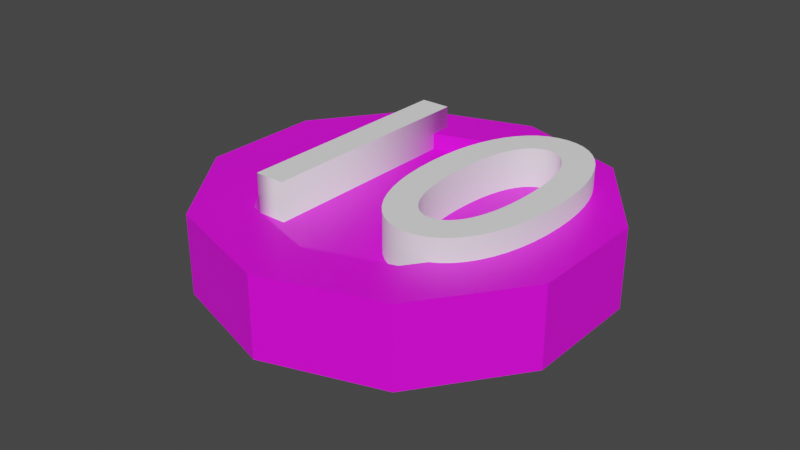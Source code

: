 # Source: R-10.blend  (saved by Blender 2.91.10; exported with 4.5.12 LTS)
import bpy
from mathutils import Matrix  # noqa: F401  (used for matrix-valued properties, if any)

bpy.ops.wm.read_factory_settings(use_empty=True)
scene = bpy.context.scene
scene.name = 'Scene'

# ---- collections
col_collection = bpy.data.collections.new('Collection'); scene.collection.children.link(col_collection)

# ---- images (referenced by path relative to the original .blend; pixels are not part of the script)
import os
ASSET_DIR = os.environ.get("B2B_ASSET_DIR", "")  # directory of the original .blend (textures are referenced by path, not embedded)
HERE = os.path.dirname(os.path.abspath(__file__))  # packed textures are extracted next to this script under _unpacked/

def load_image(name, relpath, width, height, colorspace="sRGB"):
    """Load a texture the original file referenced (path relative to the .blend, or extracted next to this script)."""
    p = next((c for c in (os.path.join(HERE, relpath), os.path.join(ASSET_DIR, relpath)) if relpath and os.path.exists(c)), "")
    if p:
        img = bpy.data.images.load(p, check_existing=True)
        img.name = name
    else:  # same state as the original file: an image datablock whose file is absent (Cycles renders it pink)
        img = bpy.data.images.new(name, width, height)
        img.source = "FILE"
        img.filepath = "//" + (relpath or name)
    img.colorspace_settings.name = colorspace
    return img
img_imphenziapalette01_256_gradient_png_001 = load_image('ImphenziaPalette01-256-Gradient.png.001', 'ImphenziaPalette01-256-Gradient.png', 1024, 1024, 'sRGB')

# ---- materials (node trees are filled in below, after node groups)
mat_material_001 = bpy.data.materials.new('Material.001')
mat_material_001.use_transparent_shadow = False
mat_material_002 = bpy.data.materials.new('Material.002')
mat_material_002.use_transparent_shadow = False

# ---- material node trees
mat_material_001.use_nodes = True; mat_material_001.node_tree.nodes.clear()
_N = mat_material_001.node_tree.nodes; _L = mat_material_001.node_tree.links
n0 = _N.new('ShaderNodeOutputMaterial'); n0.name = 'Material Output'; n0.location = (300, 300)
n1 = _N.new('ShaderNodeBsdfPrincipled'); n1.name = 'Principled BSDF'; n1.location = (10, 300)
n1.distribution = 'GGX'
n1.subsurface_method = 'BURLEY'
n1.inputs[3].default_value = 1.45
n1.inputs[27].default_value = (0.0, 0.0, 0.0, 1.0)
n1.inputs[28].default_value = 1.0
n2 = _N.new('ShaderNodeTexImage'); n2.name = 'Image Texture'; n2.location = (-283, 180)
n2.image = img_imphenziapalette01_256_gradient_png_001
_L.new(n1.outputs[0], n0.inputs[0])
_L.new(n2.outputs[0], n1.inputs[0])
n0.is_active_output = True
mat_material_002.use_nodes = True; mat_material_002.node_tree.nodes.clear()
_N = mat_material_002.node_tree.nodes; _L = mat_material_002.node_tree.links
n0 = _N.new('ShaderNodeBsdfPrincipled'); n0.name = 'Principled BSDF'; n0.location = (10, 300)
n0.distribution = 'GGX'
n0.subsurface_method = 'BURLEY'
n0.inputs[0].default_value = (1.0, 1.0, 1.0, 1.0)
n0.inputs[3].default_value = 1.45
n0.inputs[27].default_value = (0.0, 0.0, 0.0, 1.0)
n0.inputs[28].default_value = 1.0
n1 = _N.new('ShaderNodeOutputMaterial'); n1.name = 'Material Output'; n1.location = (300, 300)
_L.new(n0.outputs[0], n1.inputs[0])
n1.is_active_output = True

# ---- world
world_world = bpy.data.worlds.new('World'); scene.world = world_world
world_world.use_nodes = True; world_world.node_tree.nodes.clear()
_N = world_world.node_tree.nodes; _L = world_world.node_tree.links
n0 = _N.new('ShaderNodeOutputWorld'); n0.name = 'World Output'; n0.location = (300, 300)
n1 = _N.new('ShaderNodeBackground'); n1.name = 'Background'; n1.location = (10, 300)
n1.inputs[0].default_value = (0.05088, 0.05088, 0.05088, 1.0)
_L.new(n1.outputs[0], n0.inputs[0])
n0.is_active_output = True
world_world.color = (0.05088, 0.05088, 0.05088)
world_world.use_sun_shadow = False
world_world.sun_shadow_jitter_overblur = 0.0

# ---- meshes
me_cylinder = bpy.data.meshes.new('Cylinder')
me_cylinder.from_pydata([(2.086e-07, 0.2512, -0.07267), (2.086e-07, 0.2512, 0.07048), (0.1476, 0.2032, -0.07267), (0.1476, 0.2032, 0.07048), (0.2389, 0.07761, -0.07267), (0.2389, 0.07761, 0.07048), (0.2389, -0.07761, -0.07267), (0.2389, -0.07761, 0.07048), (0.1476, -0.2032, -0.07267), (0.1476, -0.2032, 0.07048), (2.086e-07, -0.2512, -0.07267), (2.086e-07, -0.2512, 0.07048), (-0.1476, -0.2032, -0.07267), (-0.1476, -0.2032, 0.07048), (-0.2389, -0.07761, -0.07267), (-0.2389, -0.07761, 0.07048), (-0.2389, 0.07761, -0.07267), (-0.2389, 0.07761, 0.07048), (-0.1476, 0.2032, -0.07267), (-0.1476, 0.2032, 0.07048), (0.2094, 0.2883, 0.07048), (2.384e-07, 0.3563, 0.07048), (0.3389, 0.1101, 0.07048), (0.3389, -0.1101, 0.07048), (0.2094, -0.2883, 0.07048), (2.086e-07, -0.3563, 0.07048), (-0.2094, -0.2883, 0.07048), (-0.3389, -0.1101, 0.07048), (-0.3389, 0.1101, 0.07048), (-0.2094, 0.2883, 0.07048), (0.1476, 0.2032, 0.04048), (2.086e-07, 0.2512, 0.04048), (0.2389, 0.07761, 0.04048), (0.2389, -0.07761, 0.04048), (0.1476, -0.2032, 0.04048), (2.086e-07, -0.2512, 0.04048), (-0.1476, -0.2032, 0.04048), (-0.2389, -0.07761, 0.04048), (-0.2389, 0.07761, 0.04048), (-0.1476, 0.2032, 0.04048), (0.01427, 0.3517, -0.05767), (0.01427, 0.3517, 0.05548), (0.1952, 0.2929, 0.05548), (0.1952, 0.2929, -0.05767), (0.2182, 0.2761, -0.05767), (0.2182, 0.2761, 0.05548), (0.3301, 0.1222, 0.05548), (0.3301, 0.1222, -0.05767), (0.3389, 0.0951, -0.05767), (0.3389, 0.0951, 0.05548), (0.3389, -0.09511, 0.05548), (0.3389, -0.09511, -0.05767), (0.3301, -0.1222, -0.05767), (0.3301, -0.1222, 0.05548), (0.2182, -0.2761, 0.05548), (0.2182, -0.2761, -0.05767), (0.1952, -0.2929, -0.05767), (0.1952, -0.2929, 0.05548), (0.01427, -0.3517, 0.05548), (0.01427, -0.3517, -0.05767), (-0.01427, -0.3517, -0.05767), (-0.01427, -0.3517, 0.05548), (-0.1952, -0.2929, 0.05548), (-0.1952, -0.2929, -0.05767), (-0.2182, -0.2761, -0.05767), (-0.2182, -0.2761, 0.05548), (-0.3301, -0.1222, 0.05548), (-0.3301, -0.1222, -0.05767), (-0.3389, -0.09511, -0.05767), (-0.3389, -0.09511, 0.05548), (-0.3389, 0.0951, 0.05548), (-0.3389, 0.0951, -0.05767), (-0.3301, 0.1222, -0.05767), (-0.3301, 0.1222, 0.05548), (-0.2182, 0.2761, 0.05548), (-0.2182, 0.2761, -0.05767), (-0.1952, 0.2929, -0.05767), (-0.1952, 0.2929, 0.05548), (-0.01427, 0.3517, 0.05548), (-0.01427, 0.3517, -0.05767), (2.384e-07, 0.3563, -0.07267), (0.2094, 0.2883, -0.07267), (0.3389, 0.1101, -0.07267), (0.3389, -0.1101, -0.07267), (0.2094, -0.2883, -0.07267), (2.086e-07, -0.3563, -0.07267), (-0.2094, -0.2883, -0.07267), (-0.3389, -0.1101, -0.07267), (-0.3389, 0.1101, -0.07267), (-0.2094, 0.2883, -0.07267), (2.086e-07, 0.2512, -0.03272), (0.1476, 0.2032, -0.03272), (0.2389, 0.07761, -0.03272), (0.2389, -0.07761, -0.03272), (0.1476, -0.2032, -0.03272), (2.086e-07, -0.2512, -0.03272), (-0.1476, -0.2032, -0.03272), (-0.2389, -0.07761, -0.03272), (-0.2389, 0.07761, -0.03272), (-0.1476, 0.2032, -0.03272), (0.1419, 0.2208, -0.07267), (0.015, 0.2621, -0.07267), (0.015, 0.3357, -0.07267), (0.1852, 0.2804, -0.07267), (0.2446, 0.09525, -0.07267), (0.1662, 0.2032, -0.07267), (0.2094, 0.2627, -0.07267), (0.3146, 0.118, -0.07267), (0.2539, -0.06672, -0.07267), (0.2539, 0.06671, -0.07267), (0.3239, 0.08946, -0.07267), (0.3239, -0.08946, -0.07267), (0.1662, -0.2032, -0.07267), (0.2446, -0.09525, -0.07267), (0.3146, -0.118, -0.07267), (0.2094, -0.2627, -0.07267), (0.015, -0.2621, -0.07267), (0.1419, -0.2208, -0.07267), (0.1852, -0.2804, -0.07267), (0.015, -0.3357, -0.07267), (-0.1419, -0.2208, -0.07267), (-0.015, -0.2621, -0.07267), (-0.015, -0.3357, -0.07267), (-0.1852, -0.2804, -0.07267), (-0.2446, -0.09525, -0.07267), (-0.1662, -0.2032, -0.07267), (-0.2094, -0.2627, -0.07267), (-0.3146, -0.118, -0.07267), (-0.2539, 0.06671, -0.07267), (-0.2539, -0.06672, -0.07267), (-0.3239, -0.08946, -0.07267), (-0.3239, 0.08946, -0.07267), (-0.1662, 0.2032, -0.07267), (-0.2446, 0.09525, -0.07267), (-0.3146, 0.118, -0.07267), (-0.2094, 0.2627, -0.07267), (-0.015, 0.2621, -0.07267), (-0.1419, 0.2208, -0.07267), (-0.1852, 0.2804, -0.07267), (-0.015, 0.3357, -0.07267)], [], [(40, 41, 42, 43), (44, 45, 46, 47), (48, 49, 50, 51), (52, 53, 54, 55), (56, 57, 58, 59), (60, 61, 62, 63), (64, 65, 66, 67), (68, 69, 70, 71), (11, 9, 34, 35), (72, 73, 74, 75), (76, 77, 78, 79), (0, 2, 91, 90), (1, 3, 20, 21), (3, 5, 22, 20), (5, 7, 23, 22), (7, 9, 24, 23), (9, 11, 25, 24), (11, 13, 26, 25), (13, 15, 27, 26), (15, 17, 28, 27), (17, 19, 29, 28), (19, 1, 21, 29), (30, 31, 39, 38, 37, 36, 35, 34, 33, 32), (5, 3, 30, 32), (19, 17, 38, 39), (13, 11, 35, 36), (7, 5, 32, 33), (1, 19, 39, 31), (15, 13, 36, 37), (9, 7, 33, 34), (3, 1, 31, 30), (17, 15, 37, 38), (80, 21, 41, 40), (21, 20, 42, 41), (20, 81, 43, 42), (81, 80, 40, 43), (81, 20, 45, 44), (20, 22, 46, 45), (22, 82, 47, 46), (82, 81, 44, 47), (82, 22, 49, 48), (22, 23, 50, 49), (23, 83, 51, 50), (83, 82, 48, 51), (83, 23, 53, 52), (23, 24, 54, 53), (24, 84, 55, 54), (84, 83, 52, 55), (84, 24, 57, 56), (24, 25, 58, 57), (25, 85, 59, 58), (85, 84, 56, 59), (85, 25, 61, 60), (25, 26, 62, 61), (26, 86, 63, 62), (86, 85, 60, 63), (86, 26, 65, 64), (26, 27, 66, 65), (27, 87, 67, 66), (87, 86, 64, 67), (87, 27, 69, 68), (27, 28, 70, 69), (28, 88, 71, 70), (88, 87, 68, 71), (88, 28, 73, 72), (28, 29, 74, 73), (29, 89, 75, 74), (89, 88, 72, 75), (89, 29, 77, 76), (29, 21, 78, 77), (21, 80, 79, 78), (80, 89, 76, 79), (100, 101, 102, 103), (104, 105, 106, 107), (108, 109, 110, 111), (112, 113, 114, 115), (116, 117, 118, 119), (120, 121, 122, 123), (124, 125, 126, 127), (128, 129, 130, 131), (132, 133, 134, 135), (136, 137, 138, 139), (90, 91, 92, 93, 94, 95, 96, 97, 98, 99), (14, 16, 98, 97), (8, 10, 95, 94), (2, 4, 92, 91), (16, 18, 99, 98), (10, 12, 96, 95), (4, 6, 93, 92), (18, 0, 90, 99), (12, 14, 97, 96), (6, 8, 94, 93), (2, 0, 101, 100), (0, 80, 102, 101), (80, 81, 103, 102), (81, 2, 100, 103), (4, 2, 105, 104), (2, 81, 106, 105), (81, 82, 107, 106), (82, 4, 104, 107), (6, 4, 109, 108), (4, 82, 110, 109), (82, 83, 111, 110), (83, 6, 108, 111), (8, 6, 113, 112), (6, 83, 114, 113), (83, 84, 115, 114), (84, 8, 112, 115), (10, 8, 117, 116), (8, 84, 118, 117), (84, 85, 119, 118), (85, 10, 116, 119), (12, 10, 121, 120), (10, 85, 122, 121), (85, 86, 123, 122), (86, 12, 120, 123), (14, 12, 125, 124), (12, 86, 126, 125), (86, 87, 127, 126), (87, 14, 124, 127), (16, 14, 129, 128), (14, 87, 130, 129), (87, 88, 131, 130), (88, 16, 128, 131), (18, 16, 133, 132), (16, 88, 134, 133), (88, 89, 135, 134), (89, 18, 132, 135), (0, 18, 137, 136), (18, 89, 138, 137), (89, 80, 139, 138), (80, 0, 136, 139)])
_uv = me_cylinder.uv_layers.new(name='UVMap')
_uv.uv.foreach_set('vector', [0.4794, 0.7265, 0.4794, 0.7265, 0.4794, 0.7265, 0.4794, 0.7265, 0.4794, 0.7265, 0.4794, 0.7265, 0.4794, 0.7265, 0.4794, 0.7265, 0.4794, 0.7265, 0.4794, 0.7265, 0.4794, 0.7265, 0.4794, 0.7265, 0.4794, 0.7265, 0.4794, 0.7265, 0.4794, 0.7265, 0.4794, 0.7265, 0.4794, 0.7265, 0.4794, 0.7265, 0.4794, 0.7265, 0.4794, 0.7265, 0.4794, 0.7265, 0.4794, 0.7265, 0.4794, 0.7265, 0.4794, 0.7265, 0.4794, 0.7265, 0.4794, 0.7265, 0.4794, 0.7265, 0.4794, 0.7265, 0.4794, 0.7265, 0.4794, 0.7265, 0.4794, 0.7265, 0.4794, 0.7265, 0.4794, 0.7265, 0.4794, 0.7265, 0.4794, 0.7265, 0.4794, 0.7265, 0.4794, 0.7265, 0.4794, 0.7265, 0.4794, 0.7265, 0.4794, 0.7265, 0.4794, 0.7265, 0.4794, 0.7265, 0.4794, 0.7265, 0.4794, 0.7265, 0.9839, 0.9038, 0.9839, 0.9038, 0.9839, 0.9038, 0.9839, 0.9038, 0.4794, 0.7265, 0.4794, 0.7265, 0.4794, 0.7265, 0.4794, 0.7265, 0.4794, 0.7265, 0.4794, 0.7265, 0.4794, 0.7265, 0.4794, 0.7265, 0.4794, 0.7265, 0.4794, 0.7265, 0.4794, 0.7265, 0.4794, 0.7265, 0.4794, 0.7265, 0.4794, 0.7265, 0.4794, 0.7265, 0.4794, 0.7265, 0.4794, 0.7265, 0.4794, 0.7265, 0.4794, 0.7265, 0.4794, 0.7265, 0.4794, 0.7265, 0.4794, 0.7265, 0.4794, 0.7265, 0.4794, 0.7265, 0.4794, 0.7265, 0.4794, 0.7265, 0.4794, 0.7265, 0.4794, 0.7265, 0.4794, 0.7265, 0.4794, 0.7265, 0.4794, 0.7265, 0.4794, 0.7265, 0.4794, 0.7265, 0.4794, 0.7265, 0.4794, 0.7265, 0.4794, 0.7265, 0.4794, 0.7265, 0.4794, 0.7265, 0.4794, 0.7265, 0.4794, 0.7265, 0.4794, 0.7265, 0.4794, 0.7265, 0.4794, 0.7265, 0.4794, 0.7265, 0.4794, 0.7265, 0.4794, 0.7265, 0.4794, 0.7265, 0.4794, 0.7265, 0.4794, 0.7265, 0.4794, 0.7265, 0.4794, 0.7265, 0.4794, 0.7265, 0.4794, 0.7265, 0.4794, 0.7265, 0.4794, 0.7265, 0.4794, 0.7265, 0.4794, 0.7265, 0.4794, 0.7265, 0.4794, 0.7265, 0.4794, 0.7265, 0.4794, 0.7265, 0.4794, 0.7265, 0.4794, 0.7265, 0.4794, 0.7265, 0.4794, 0.7265, 0.4794, 0.7265, 0.4794, 0.7265, 0.4794, 0.7265, 0.4794, 0.7265, 0.4794, 0.7265, 0.4794, 0.7265, 0.4794, 0.7265, 0.4794, 0.7265, 0.4794, 0.7265, 0.4794, 0.7265, 0.4794, 0.7265, 0.4794, 0.7265, 0.4794, 0.7265, 0.4794, 0.7265, 0.4794, 0.7265, 0.4794, 0.7265, 0.4794, 0.7265, 0.4794, 0.7265, 0.4794, 0.7265, 0.4794, 0.7265, 0.4794, 0.7265, 0.4794, 0.7265, 0.4794, 0.7265, 0.4794, 0.7265, 0.4794, 0.7265, 0.4794, 0.7265, 0.4794, 0.7265, 0.4794, 0.7265, 0.4794, 0.7265, 0.4794, 0.7265, 0.4794, 0.7265, 0.4794, 0.7265, 0.4794, 0.7265, 0.4794, 0.7265, 0.4794, 0.7265, 0.4794, 0.7265, 0.4794, 0.7265, 0.4794, 0.7265, 0.4794, 0.7265, 0.4794, 0.7265, 0.4794, 0.7265, 0.4794, 0.7265, 0.4794, 0.7265, 0.4794, 0.7265, 0.4794, 0.7265, 0.4794, 0.7265, 0.4794, 0.7265, 0.4794, 0.7265, 0.4794, 0.7265, 0.4794, 0.7265, 0.4794, 0.7265, 0.4794, 0.7265, 0.4794, 0.7265, 0.4794, 0.7265, 0.4794, 0.7265, 0.4794, 0.7265, 0.4794, 0.7265, 0.4794, 0.7265, 0.4794, 0.7265, 0.4794, 0.7265, 0.4794, 0.7265, 0.4794, 0.7265, 0.4794, 0.7265, 0.4794, 0.7265, 0.4794, 0.7265, 0.4794, 0.7265, 0.4794, 0.7265, 0.4794, 0.7265, 0.4794, 0.7265, 0.4794, 0.7265, 0.4794, 0.7265, 0.4794, 0.7265, 0.4794, 0.7265, 0.4794, 0.7265, 0.4794, 0.7265, 0.4794, 0.7265, 0.4794, 0.7265, 0.4688, 0.7156, 0.4688, 0.7156, 0.4688, 0.7156, 0.4688, 0.7156, 0.4794, 0.7265, 0.4794, 0.7265, 0.4794, 0.7265, 0.4794, 0.7265, 0.4688, 0.7156, 0.4688, 0.7156, 0.4688, 0.7156, 0.4688, 0.7156, 0.4794, 0.7265, 0.4794, 0.7265, 0.4794, 0.7265, 0.4794, 0.7265, 0.4794, 0.7265, 0.4794, 0.7265, 0.4794, 0.7265, 0.4794, 0.7265, 0.4794, 0.7265, 0.4794, 0.7265, 0.4794, 0.7265, 0.4794, 0.7265, 0.4794, 0.7265, 0.4794, 0.7265, 0.4794, 0.7265, 0.4794, 0.7265, 0.4794, 0.7265, 0.4794, 0.7265, 0.4794, 0.7265, 0.4794, 0.7265, 0.4794, 0.7265, 0.4794, 0.7265, 0.4794, 0.7265, 0.4794, 0.7265, 0.4794, 0.7265, 0.4794, 0.7265, 0.4794, 0.7265, 0.4794, 0.7265, 0.4794, 0.7265, 0.4794, 0.7265, 0.4794, 0.7265, 0.4794, 0.7265, 0.4794, 0.7265, 0.4794, 0.7265, 0.4794, 0.7265, 0.4794, 0.7265, 0.4794, 0.7265, 0.4794, 0.7265, 0.4794, 0.7265, 0.4794, 0.7265, 0.4794, 0.7265, 0.4794, 0.7265, 0.4794, 0.7265, 0.4794, 0.7265, 0.4794, 0.7265, 0.4794, 0.7265, 0.4794, 0.7265, 0.4794, 0.7265, 0.4794, 0.7265, 0.4794, 0.7265, 0.4794, 0.7265, 0.4794, 0.7265, 0.4794, 0.7265, 0.4794, 0.7265, 0.4794, 0.7265, 0.4794, 0.7265, 0.4794, 0.7265, 0.4794, 0.7265, 0.4794, 0.7265, 0.4794, 0.7265, 0.4794, 0.7265, 0.4794, 0.7265, 0.4794, 0.7265, 0.4794, 0.7265, 0.4794, 0.7265, 0.4794, 0.7265, 0.4794, 0.7265, 0.4794, 0.7265, 0.4794, 0.7265, 0.4794, 0.7265, 0.4794, 0.7265, 0.4794, 0.7265, 0.4794, 0.7265, 0.4794, 0.7265, 0.4794, 0.7265, 0.4794, 0.7265, 0.4794, 0.7265, 0.4794, 0.7265, 0.4794, 0.7265, 0.4794, 0.7265, 0.4794, 0.7265, 0.4794, 0.7265, 0.4794, 0.7265, 0.4794, 0.7265, 0.4794, 0.7265, 0.4794, 0.7265, 0.4794, 0.7265, 0.4794, 0.7265, 0.4794, 0.7265, 0.4794, 0.7265, 0.4794, 0.7265, 0.4794, 0.7265, 0.03289, 0.9652, 0.03289, 0.9652, 0.03289, 0.9652, 0.03289, 0.9652, 0.03289, 0.9652, 0.03289, 0.9652, 0.03289, 0.9652, 0.03289, 0.9652, 0.03289, 0.9652, 0.03289, 0.9652, 0.03289, 0.9652, 0.03289, 0.9652, 0.03289, 0.9652, 0.03289, 0.9652, 0.03289, 0.9652, 0.03289, 0.9652, 0.03289, 0.9652, 0.03289, 0.9652, 0.03289, 0.9652, 0.03289, 0.9652, 0.03289, 0.9652, 0.03289, 0.9652, 0.03289, 0.9652, 0.03289, 0.9652, 0.03289, 0.9652, 0.03289, 0.9652, 0.03289, 0.9652, 0.03289, 0.9652, 0.03289, 0.9652, 0.03289, 0.9652, 0.03289, 0.9652, 0.03289, 0.9652, 0.03289, 0.9652, 0.03289, 0.9652, 0.03289, 0.9652, 0.03289, 0.9652, 0.03289, 0.9652, 0.03289, 0.9652, 0.03289, 0.9652, 0.03289, 0.9652, 0.4794, 0.7265, 0.4794, 0.7265, 0.4794, 0.7265, 0.4794, 0.7265, 0.4794, 0.7265, 0.4794, 0.7265, 0.4794, 0.7265, 0.4794, 0.7265, 0.4794, 0.7265, 0.4794, 0.7265, 0.4178, 0.7723, 0.4178, 0.7723, 0.4178, 0.7723, 0.4178, 0.7723, 0.9839, 0.9038, 0.9839, 0.9038, 0.9839, 0.9038, 0.9839, 0.9038, 0.9839, 0.9038, 0.9839, 0.9038, 0.9839, 0.9038, 0.9839, 0.9038, 0.9839, 0.9038, 0.9839, 0.9038, 0.9839, 0.9038, 0.9839, 0.9038, 0.9839, 0.9038, 0.9839, 0.9038, 0.9839, 0.9038, 0.9839, 0.9038, 0.9839, 0.9038, 0.9839, 0.9038, 0.9839, 0.9038, 0.9839, 0.9038, 0.9839, 0.9038, 0.9839, 0.9038, 0.9839, 0.9038, 0.9839, 0.9038, 0.9839, 0.9038, 0.9839, 0.9038, 0.9839, 0.9038, 0.9839, 0.9038, 0.9839, 0.9038, 0.9839, 0.9038, 0.9839, 0.9038, 0.9839, 0.9038, 0.4794, 0.7265, 0.4794, 0.7265, 0.4794, 0.7265, 0.4794, 0.7265, 0.4794, 0.7265, 0.4794, 0.7265, 0.4794, 0.7265, 0.4794, 0.7265, 0.4794, 0.7265, 0.4794, 0.7265, 0.4794, 0.7265, 0.4794, 0.7265, 0.4794, 0.7265, 0.4794, 0.7265, 0.4794, 0.7265, 0.4794, 0.7265, 0.4794, 0.7265, 0.4794, 0.7265, 0.4794, 0.7265, 0.4794, 0.7265, 0.4794, 0.7265, 0.4794, 0.7265, 0.4794, 0.7265, 0.4794, 0.7265, 0.4794, 0.7265, 0.4794, 0.7265, 0.4794, 0.7265, 0.4794, 0.7265, 0.4794, 0.7265, 0.4794, 0.7265, 0.4794, 0.7265, 0.4794, 0.7265, 0.4794, 0.7265, 0.4794, 0.7265, 0.4794, 0.7265, 0.4794, 0.7265, 0.4794, 0.7265, 0.4794, 0.7265, 0.4794, 0.7265, 0.4794, 0.7265, 0.4794, 0.7265, 0.4794, 0.7265, 0.4794, 0.7265, 0.4794, 0.7265, 0.4794, 0.7265, 0.4794, 0.7265, 0.4794, 0.7265, 0.4794, 0.7265, 0.4794, 0.7265, 0.4794, 0.7265, 0.4794, 0.7265, 0.4794, 0.7265, 0.4794, 0.7265, 0.4794, 0.7265, 0.4794, 0.7265, 0.4794, 0.7265, 0.4794, 0.7265, 0.4794, 0.7265, 0.4794, 0.7265, 0.4794, 0.7265, 0.4794, 0.7265, 0.4794, 0.7265, 0.4794, 0.7265, 0.4794, 0.7265, 0.4794, 0.7265, 0.4794, 0.7265, 0.4794, 0.7265, 0.4794, 0.7265, 0.4794, 0.7265, 0.4794, 0.7265, 0.4794, 0.7265, 0.4794, 0.7265, 0.4794, 0.7265, 0.4794, 0.7265, 0.4794, 0.7265, 0.4794, 0.7265, 0.4794, 0.7265, 0.4794, 0.7265, 0.4794, 0.7265, 0.4794, 0.7265, 0.4794, 0.7265, 0.4794, 0.7265, 0.4794, 0.7265, 0.4794, 0.7265, 0.4794, 0.7265, 0.4794, 0.7265, 0.4794, 0.7265, 0.4794, 0.7265, 0.4794, 0.7265, 0.4794, 0.7265, 0.4794, 0.7265, 0.4794, 0.7265, 0.4794, 0.7265, 0.4794, 0.7265, 0.4794, 0.7265, 0.4794, 0.7265, 0.4794, 0.7265, 0.4794, 0.7265, 0.4794, 0.7265, 0.4794, 0.7265, 0.4794, 0.7265, 0.4794, 0.7265, 0.4794, 0.7265, 0.4794, 0.7265, 0.4794, 0.7265, 0.4794, 0.7265, 0.4794, 0.7265, 0.4794, 0.7265, 0.4794, 0.7265, 0.4794, 0.7265, 0.4794, 0.7265, 0.4794, 0.7265, 0.4794, 0.7265, 0.4794, 0.7265, 0.4794, 0.7265, 0.4794, 0.7265, 0.4794, 0.7265, 0.4794, 0.7265, 0.4794, 0.7265, 0.4794, 0.7265, 0.4794, 0.7265, 0.4794, 0.7265, 0.4794, 0.7265, 0.4794, 0.7265, 0.4794, 0.7265, 0.4794, 0.7265, 0.4794, 0.7265, 0.4794, 0.7265, 0.4794, 0.7265, 0.4794, 0.7265, 0.4794, 0.7265, 0.4794, 0.7265, 0.4794, 0.7265, 0.4794, 0.7265, 0.4794, 0.7265, 0.4794, 0.7265, 0.4794, 0.7265, 0.4794, 0.7265, 0.4794, 0.7265, 0.4794, 0.7265, 0.4794, 0.7265, 0.4794, 0.7265, 0.4794, 0.7265, 0.4794, 0.7265, 0.4794, 0.7265, 0.4794, 0.7265, 0.4794, 0.7265, 0.4794, 0.7265, 0.4794, 0.7265, 0.4794, 0.7265, 0.4794, 0.7265, 0.4794, 0.7265, 0.4794, 0.7265, 0.4794, 0.7265, 0.4794, 0.7265, 0.4794, 0.7265, 0.4794, 0.7265, 0.4794, 0.7265, 0.4794, 0.7265, 0.4794, 0.7265])
me_cylinder.materials.append(mat_material_001)
me_cylinder.use_remesh_fix_poles = True
me_cylinder.use_remesh_preserve_attributes = False
me_cylinder.use_mirror_vertex_groups = False
me_cylinder.update()

# ---- curves / text
txt_text = bpy.data.curves.new('Text', 'FONT')
txt_text.dimensions = '2D'
txt_text.body = '10'
txt_text.materials.append(mat_material_002)
txt_text.use_path_clamp = True
txt_text.extrude = 0.1
txt_text.align_x = 'CENTER'
txt_text.align_y = 'CENTER'
txt_text.offset_x = -0.02403
txt_text.offset_y = 0.02319

# ---- objects
ob_cylinder = bpy.data.objects.new('Cylinder', me_cylinder)
ob_text = bpy.data.objects.new('Text', txt_text)

# ---- transforms, parenting, visibility, modifiers, constraints
ob_cylinder.location = (-0.5023, 0.5043, 0.09525)
ob_cylinder.lineart.crease_threshold = 0.0
ob_text.location = (-0.4934, 0.5057, 0.1698)
ob_text.scale = (0.5606, 0.6201, 0.3615)
ob_text.lineart.crease_threshold = 0.0

# ---- collection membership
col_collection.objects.link(ob_cylinder)
col_collection.objects.link(ob_text)

# ---- scene / render settings (as saved in the file)
scene.frame_start = 1; scene.frame_end = 250; scene.frame_set(1)
scene.render.engine = 'BLENDER_EEVEE_NEXT'
scene.cycles.use_denoising = False
scene.cycles.samples = 128
scene.cycles.sampling_pattern = 'TABULATED_SOBOL'
scene.cycles.use_adaptive_sampling = False
scene.cycles.use_light_tree = False
scene.view_settings.view_transform = 'Filmic'
bpy.context.view_layer.update()

# ---- added for rendering (the .blend has no active camera and no usable light): camera, sun
cam_auto = bpy.data.cameras.new('AutoCamera')
cam_auto.lens = 50.0
cam_auto.sensor_width = 36.0
cam_auto.clip_end = 1000.0
ob_auto_camera = bpy.data.objects.new('AutoCamera', cam_auto)
scene.collection.objects.link(ob_auto_camera)
ob_auto_camera.location = (0.527688, -0.753969, 0.935042)
ob_auto_camera.rotation_euler = (1.09748, -7.21219e-08, 0.694738)
scene.camera = ob_auto_camera
light_auto_sun = bpy.data.lights.new('AutoSun', 'SUN')
light_auto_sun.energy = 3.0
light_auto_sun.angle = 0.0523599
ob_auto_sun = bpy.data.objects.new('AutoSun', light_auto_sun)
scene.collection.objects.link(ob_auto_sun)
ob_auto_sun.rotation_euler = (0.872665, 0.174533, 0.523599)
bpy.context.view_layer.update()
